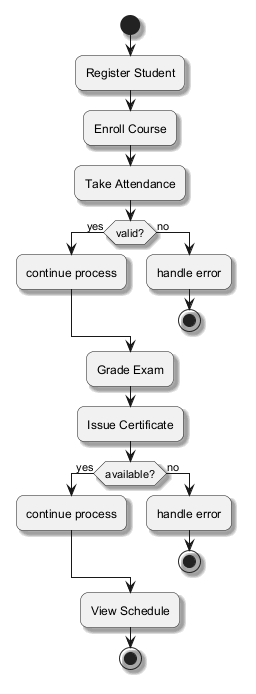

The diagram above was rendered by PlantUML. Its source (embedded in the PNG):
@startuml
skinparam backgroundColor #FFFFFF
skinparam roundCorner 15
skinparam shadowing true
start
:Register Student;
:Enroll Course;
:Take Attendance;
if (valid?) then (yes)
:continue process;
else (no)
:handle error;
stop
endif
:Grade Exam;
:Issue Certificate;
if (available?) then (yes)
:continue process;
else (no)
:handle error;
stop
endif
:View Schedule;
stop
@enduml